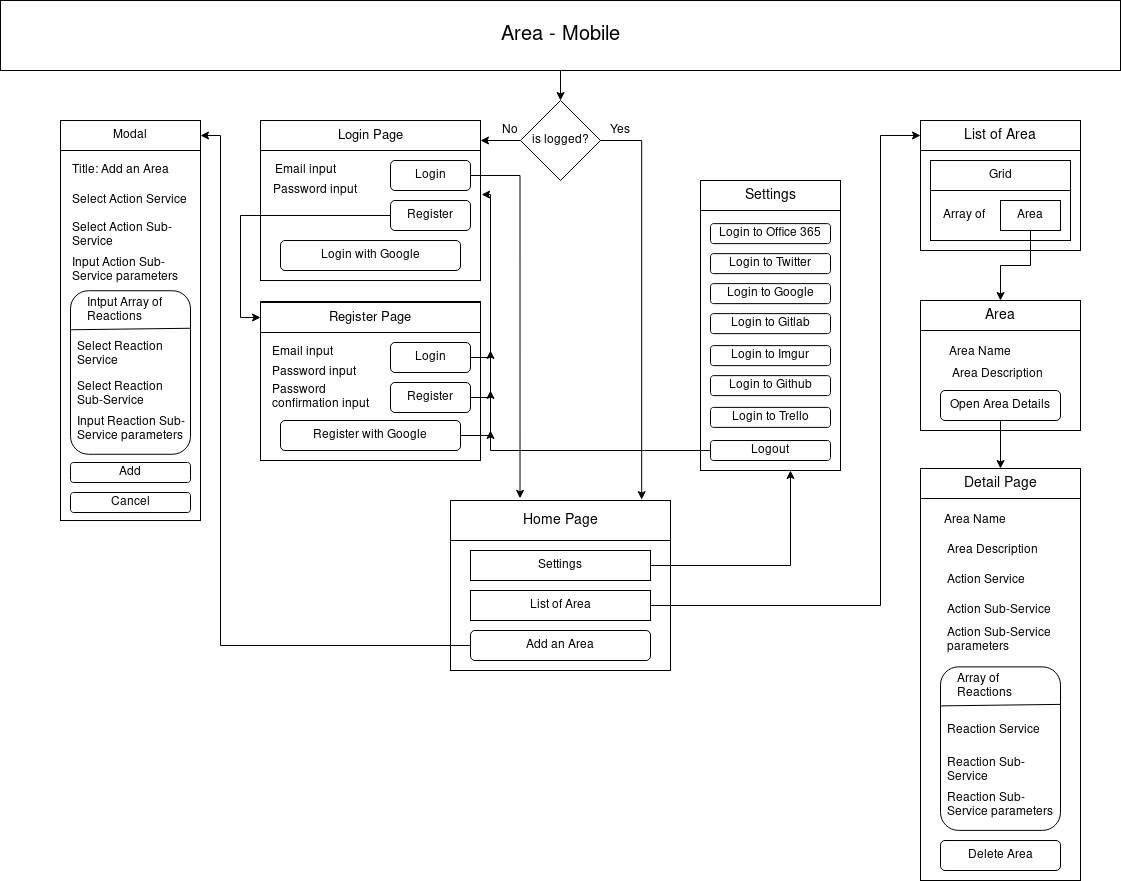

The diagram above was exported from draw.io. Its source (the exported page's mxGraphModel, read from the mxfile embedded in the PNG):
<mxGraphModel dx="2272" dy="1822" grid="1" gridSize="10" guides="1" tooltips="1" connect="1" arrows="1" fold="1" page="1" pageScale="1" pageWidth="850" pageHeight="1100" math="0" shadow="0">
  <root>
    <mxCell id="0" />
    <mxCell id="1" parent="0" />
    <mxCell id="3" style="edgeStyle=orthogonalEdgeStyle;rounded=0;orthogonalLoop=1;jettySize=auto;html=1;" parent="1" source="2" edge="1">
      <mxGeometry relative="1" as="geometry">
        <mxPoint y="-1000" as="targetPoint" />
      </mxGeometry>
    </mxCell>
    <mxCell id="2" value="&lt;font style=&quot;font-size: 20px&quot;&gt;Area - Mobile&lt;/font&gt;" style="rounded=0;whiteSpace=wrap;html=1;" parent="1" vertex="1">
      <mxGeometry x="-560" y="-1100" width="1120" height="70" as="geometry" />
    </mxCell>
    <mxCell id="5" style="edgeStyle=orthogonalEdgeStyle;rounded=0;orthogonalLoop=1;jettySize=auto;html=1;" parent="1" source="4" edge="1">
      <mxGeometry relative="1" as="geometry">
        <mxPoint x="-80" y="-960" as="targetPoint" />
      </mxGeometry>
    </mxCell>
    <mxCell id="34" style="edgeStyle=orthogonalEdgeStyle;rounded=0;orthogonalLoop=1;jettySize=auto;html=1;exitX=1;exitY=0.5;exitDx=0;exitDy=0;entryX=0.869;entryY=-0.023;entryDx=0;entryDy=0;entryPerimeter=0;" parent="1" source="4" target="31" edge="1">
      <mxGeometry relative="1" as="geometry">
        <mxPoint x="80" y="-610" as="targetPoint" />
      </mxGeometry>
    </mxCell>
    <mxCell id="4" value="is logged?" style="rhombus;whiteSpace=wrap;html=1;" parent="1" vertex="1">
      <mxGeometry x="-40" y="-1000" width="80" height="80" as="geometry" />
    </mxCell>
    <mxCell id="6" value="" style="rounded=0;whiteSpace=wrap;html=1;" parent="1" vertex="1">
      <mxGeometry x="-300" y="-980" width="220" height="160" as="geometry" />
    </mxCell>
    <mxCell id="7" value="&lt;font style=&quot;font-size: 13px&quot;&gt;Login Page&lt;/font&gt;" style="rounded=0;whiteSpace=wrap;html=1;" parent="1" vertex="1">
      <mxGeometry x="-300" y="-980" width="220" height="30" as="geometry" />
    </mxCell>
    <mxCell id="8" value="Email input" style="text;html=1;strokeColor=none;fillColor=none;align=center;verticalAlign=middle;whiteSpace=wrap;rounded=0;" parent="1" vertex="1">
      <mxGeometry x="-290" y="-940" width="70" height="20" as="geometry" />
    </mxCell>
    <mxCell id="9" value="Password input" style="text;html=1;strokeColor=none;fillColor=none;align=center;verticalAlign=middle;whiteSpace=wrap;rounded=0;" parent="1" vertex="1">
      <mxGeometry x="-290" y="-920" width="90" height="20" as="geometry" />
    </mxCell>
    <mxCell id="12" style="edgeStyle=orthogonalEdgeStyle;rounded=0;orthogonalLoop=1;jettySize=auto;html=1;exitX=1;exitY=0.5;exitDx=0;exitDy=0;entryX=0.316;entryY=-0.054;entryDx=0;entryDy=0;entryPerimeter=0;" parent="1" source="10" target="31" edge="1">
      <mxGeometry relative="1" as="geometry">
        <mxPoint x="-40" y="-720" as="targetPoint" />
      </mxGeometry>
    </mxCell>
    <mxCell id="10" value="Login" style="rounded=1;whiteSpace=wrap;html=1;" parent="1" vertex="1">
      <mxGeometry x="-170" y="-940" width="80" height="30" as="geometry" />
    </mxCell>
    <mxCell id="29" style="edgeStyle=orthogonalEdgeStyle;rounded=0;orthogonalLoop=1;jettySize=auto;html=1;exitX=0;exitY=0.5;exitDx=0;exitDy=0;entryX=0;entryY=0.5;entryDx=0;entryDy=0;" parent="1" source="11" target="15" edge="1">
      <mxGeometry relative="1" as="geometry" />
    </mxCell>
    <mxCell id="11" value="Register" style="rounded=1;whiteSpace=wrap;html=1;" parent="1" vertex="1">
      <mxGeometry x="-170" y="-900" width="80" height="30" as="geometry" />
    </mxCell>
    <mxCell id="14" value="" style="rounded=0;whiteSpace=wrap;html=1;" parent="1" vertex="1">
      <mxGeometry x="-300" y="-799" width="220" height="159" as="geometry" />
    </mxCell>
    <mxCell id="15" value="&lt;font style=&quot;font-size: 13px&quot;&gt;Register Page&lt;/font&gt;" style="rounded=0;whiteSpace=wrap;html=1;" parent="1" vertex="1">
      <mxGeometry x="-300" y="-798" width="220" height="30" as="geometry" />
    </mxCell>
    <mxCell id="16" value="Email input" style="text;html=1;strokeColor=none;fillColor=none;align=left;verticalAlign=middle;whiteSpace=wrap;rounded=0;" parent="1" vertex="1">
      <mxGeometry x="-290" y="-758" width="70" height="20" as="geometry" />
    </mxCell>
    <mxCell id="17" value="Password input" style="text;html=1;strokeColor=none;fillColor=none;align=left;verticalAlign=middle;whiteSpace=wrap;rounded=0;" parent="1" vertex="1">
      <mxGeometry x="-290" y="-738" width="90" height="20" as="geometry" />
    </mxCell>
    <mxCell id="22" style="edgeStyle=orthogonalEdgeStyle;rounded=0;orthogonalLoop=1;jettySize=auto;html=1;exitX=1;exitY=0.5;exitDx=0;exitDy=0;entryX=1.005;entryY=0.463;entryDx=0;entryDy=0;entryPerimeter=0;" parent="1" source="18" target="6" edge="1">
      <mxGeometry relative="1" as="geometry">
        <Array as="points">
          <mxPoint x="-70" y="-743" />
          <mxPoint x="-70" y="-906" />
        </Array>
      </mxGeometry>
    </mxCell>
    <mxCell id="18" value="Login" style="rounded=1;whiteSpace=wrap;html=1;" parent="1" vertex="1">
      <mxGeometry x="-170" y="-758" width="80" height="30" as="geometry" />
    </mxCell>
    <mxCell id="25" style="edgeStyle=orthogonalEdgeStyle;rounded=0;orthogonalLoop=1;jettySize=auto;html=1;exitX=1;exitY=0.5;exitDx=0;exitDy=0;" parent="1" source="19" edge="1">
      <mxGeometry relative="1" as="geometry">
        <mxPoint x="-70" y="-750" as="targetPoint" />
      </mxGeometry>
    </mxCell>
    <mxCell id="19" value="Register" style="rounded=1;whiteSpace=wrap;html=1;" parent="1" vertex="1">
      <mxGeometry x="-170" y="-718" width="80" height="30" as="geometry" />
    </mxCell>
    <mxCell id="20" value="Password confirmation input" style="text;html=1;strokeColor=none;fillColor=none;align=left;verticalAlign=middle;whiteSpace=wrap;rounded=0;" parent="1" vertex="1">
      <mxGeometry x="-290" y="-713" width="100" height="20" as="geometry" />
    </mxCell>
    <mxCell id="23" value="No" style="text;html=1;strokeColor=none;fillColor=none;align=center;verticalAlign=middle;whiteSpace=wrap;rounded=0;" parent="1" vertex="1">
      <mxGeometry x="-70" y="-980" width="40" height="20" as="geometry" />
    </mxCell>
    <mxCell id="26" value="Login with Google" style="rounded=1;whiteSpace=wrap;html=1;" parent="1" vertex="1">
      <mxGeometry x="-280" y="-860" width="180" height="30" as="geometry" />
    </mxCell>
    <mxCell id="28" style="edgeStyle=orthogonalEdgeStyle;rounded=0;orthogonalLoop=1;jettySize=auto;html=1;exitX=1;exitY=0.5;exitDx=0;exitDy=0;" parent="1" source="27" edge="1">
      <mxGeometry relative="1" as="geometry">
        <mxPoint x="-70" y="-710" as="targetPoint" />
      </mxGeometry>
    </mxCell>
    <mxCell id="27" value="Register with Google" style="rounded=1;whiteSpace=wrap;html=1;" parent="1" vertex="1">
      <mxGeometry x="-280" y="-680" width="180" height="30" as="geometry" />
    </mxCell>
    <mxCell id="30" value="" style="rounded=0;whiteSpace=wrap;html=1;align=left;" parent="1" vertex="1">
      <mxGeometry x="-110" y="-600" width="220" height="170" as="geometry" />
    </mxCell>
    <mxCell id="31" value="&lt;font style=&quot;font-size: 14px&quot;&gt;Home Page&lt;/font&gt;" style="rounded=0;whiteSpace=wrap;html=1;align=center;" parent="1" vertex="1">
      <mxGeometry x="-110" y="-600" width="220" height="40" as="geometry" />
    </mxCell>
    <mxCell id="44" style="edgeStyle=orthogonalEdgeStyle;rounded=0;orthogonalLoop=1;jettySize=auto;html=1;exitX=1;exitY=0.5;exitDx=0;exitDy=0;" parent="1" source="32" target="46" edge="1">
      <mxGeometry relative="1" as="geometry">
        <mxPoint x="220" y="-590" as="targetPoint" />
        <Array as="points">
          <mxPoint x="230" y="-535" />
        </Array>
      </mxGeometry>
    </mxCell>
    <mxCell id="32" value="Settings" style="rounded=0;whiteSpace=wrap;html=1;align=center;" parent="1" vertex="1">
      <mxGeometry x="-90" y="-550" width="180" height="30" as="geometry" />
    </mxCell>
    <mxCell id="70" style="edgeStyle=orthogonalEdgeStyle;rounded=0;orthogonalLoop=1;jettySize=auto;html=1;exitX=1;exitY=0.5;exitDx=0;exitDy=0;entryX=0;entryY=0.5;entryDx=0;entryDy=0;" parent="1" source="33" target="72" edge="1">
      <mxGeometry relative="1" as="geometry">
        <mxPoint x="320" y="-965" as="targetPoint" />
        <Array as="points">
          <mxPoint x="320" y="-495" />
          <mxPoint x="320" y="-965" />
        </Array>
      </mxGeometry>
    </mxCell>
    <mxCell id="33" value="List of Area" style="rounded=0;whiteSpace=wrap;html=1;align=center;" parent="1" vertex="1">
      <mxGeometry x="-90" y="-510" width="180" height="30" as="geometry" />
    </mxCell>
    <mxCell id="35" value="Yes" style="text;html=1;strokeColor=none;fillColor=none;align=center;verticalAlign=middle;whiteSpace=wrap;rounded=0;" parent="1" vertex="1">
      <mxGeometry x="40" y="-980" width="40" height="20" as="geometry" />
    </mxCell>
    <mxCell id="46" value="" style="rounded=0;whiteSpace=wrap;html=1;align=left;" parent="1" vertex="1">
      <mxGeometry x="140" y="-920" width="140" height="290" as="geometry" />
    </mxCell>
    <mxCell id="47" value="&lt;font style=&quot;font-size: 14px&quot;&gt;Settings&lt;/font&gt;" style="rounded=0;whiteSpace=wrap;html=1;align=center;" parent="1" vertex="1">
      <mxGeometry x="140" y="-920" width="140" height="30" as="geometry" />
    </mxCell>
    <mxCell id="53" style="edgeStyle=orthogonalEdgeStyle;rounded=0;orthogonalLoop=1;jettySize=auto;html=1;exitX=0;exitY=0.5;exitDx=0;exitDy=0;" parent="1" source="50" edge="1">
      <mxGeometry relative="1" as="geometry">
        <mxPoint x="-70" y="-670" as="targetPoint" />
      </mxGeometry>
    </mxCell>
    <mxCell id="50" value="Logout" style="rounded=1;whiteSpace=wrap;html=1;align=center;" parent="1" vertex="1">
      <mxGeometry x="150" y="-660" width="120" height="20" as="geometry" />
    </mxCell>
    <mxCell id="55" style="edgeStyle=orthogonalEdgeStyle;rounded=0;orthogonalLoop=1;jettySize=auto;html=1;exitX=0;exitY=0.5;exitDx=0;exitDy=0;entryX=1;entryY=0.5;entryDx=0;entryDy=0;" parent="1" source="54" target="57" edge="1">
      <mxGeometry relative="1" as="geometry">
        <mxPoint x="-360" y="-930" as="targetPoint" />
        <Array as="points">
          <mxPoint x="-340" y="-455" />
          <mxPoint x="-340" y="-965" />
        </Array>
      </mxGeometry>
    </mxCell>
    <mxCell id="54" value="Add an Area" style="rounded=1;whiteSpace=wrap;html=1;align=center;" parent="1" vertex="1">
      <mxGeometry x="-90" y="-470" width="180" height="30" as="geometry" />
    </mxCell>
    <mxCell id="56" value="" style="rounded=0;whiteSpace=wrap;html=1;align=center;" parent="1" vertex="1">
      <mxGeometry x="-500" y="-980" width="140" height="400" as="geometry" />
    </mxCell>
    <mxCell id="57" value="Modal" style="rounded=0;whiteSpace=wrap;html=1;align=center;" parent="1" vertex="1">
      <mxGeometry x="-500" y="-980" width="140" height="30" as="geometry" />
    </mxCell>
    <mxCell id="60" value="Title: Add an Area" style="text;html=1;strokeColor=none;fillColor=none;align=left;verticalAlign=middle;whiteSpace=wrap;rounded=0;" parent="1" vertex="1">
      <mxGeometry x="-490" y="-940" width="120" height="20" as="geometry" />
    </mxCell>
    <mxCell id="62" value="Select Action Service" style="text;html=1;strokeColor=none;fillColor=none;align=left;verticalAlign=middle;whiteSpace=wrap;rounded=0;" parent="1" vertex="1">
      <mxGeometry x="-490" y="-910" width="120" height="20" as="geometry" />
    </mxCell>
    <mxCell id="64" value="Select Action Sub-Service" style="text;html=1;strokeColor=none;fillColor=none;align=left;verticalAlign=middle;whiteSpace=wrap;rounded=0;" parent="1" vertex="1">
      <mxGeometry x="-490" y="-875" width="120" height="20" as="geometry" />
    </mxCell>
    <mxCell id="66" value="Input Action Sub-Service parameters" style="text;html=1;strokeColor=none;fillColor=none;align=left;verticalAlign=middle;whiteSpace=wrap;rounded=0;" parent="1" vertex="1">
      <mxGeometry x="-490" y="-840" width="120" height="20" as="geometry" />
    </mxCell>
    <mxCell id="68" value="Add" style="rounded=1;whiteSpace=wrap;html=1;align=center;" parent="1" vertex="1">
      <mxGeometry x="-490" y="-638" width="120" height="20" as="geometry" />
    </mxCell>
    <mxCell id="69" value="Cancel" style="rounded=1;whiteSpace=wrap;html=1;align=center;" parent="1" vertex="1">
      <mxGeometry x="-490" y="-608" width="120" height="20" as="geometry" />
    </mxCell>
    <mxCell id="71" value="" style="rounded=0;whiteSpace=wrap;html=1;align=left;" parent="1" vertex="1">
      <mxGeometry x="360" y="-980" width="160" height="130" as="geometry" />
    </mxCell>
    <mxCell id="72" value="&lt;span&gt;&lt;font style=&quot;font-size: 14px&quot;&gt;List of Area&lt;/font&gt;&lt;/span&gt;" style="rounded=0;whiteSpace=wrap;html=1;align=center;" parent="1" vertex="1">
      <mxGeometry x="360" y="-980" width="160" height="30" as="geometry" />
    </mxCell>
    <mxCell id="73" value="" style="rounded=0;whiteSpace=wrap;html=1;align=left;" parent="1" vertex="1">
      <mxGeometry x="370" y="-940" width="140" height="80" as="geometry" />
    </mxCell>
    <mxCell id="74" value="Grid" style="rounded=0;whiteSpace=wrap;html=1;align=center;" parent="1" vertex="1">
      <mxGeometry x="370" y="-940" width="140" height="30" as="geometry" />
    </mxCell>
    <mxCell id="75" value="Array of&amp;nbsp;" style="text;html=1;strokeColor=none;fillColor=none;align=center;verticalAlign=middle;whiteSpace=wrap;rounded=0;" parent="1" vertex="1">
      <mxGeometry x="380" y="-895" width="50" height="20" as="geometry" />
    </mxCell>
    <mxCell id="80" style="edgeStyle=orthogonalEdgeStyle;rounded=0;orthogonalLoop=1;jettySize=auto;html=1;exitX=0.5;exitY=1;exitDx=0;exitDy=0;entryX=0.5;entryY=0;entryDx=0;entryDy=0;" parent="1" source="77" target="79" edge="1">
      <mxGeometry relative="1" as="geometry" />
    </mxCell>
    <mxCell id="77" value="Area" style="rounded=0;whiteSpace=wrap;html=1;align=center;" parent="1" vertex="1">
      <mxGeometry x="440" y="-900" width="60" height="30" as="geometry" />
    </mxCell>
    <mxCell id="78" value="" style="rounded=0;whiteSpace=wrap;html=1;align=center;" parent="1" vertex="1">
      <mxGeometry x="360" y="-800" width="160" height="130" as="geometry" />
    </mxCell>
    <mxCell id="79" value="&lt;font style=&quot;font-size: 14px&quot;&gt;Area&lt;/font&gt;" style="rounded=0;whiteSpace=wrap;html=1;align=center;" parent="1" vertex="1">
      <mxGeometry x="360" y="-800" width="160" height="30" as="geometry" />
    </mxCell>
    <mxCell id="83" value="Area Name" style="text;html=1;strokeColor=none;fillColor=none;align=center;verticalAlign=middle;whiteSpace=wrap;rounded=0;" parent="1" vertex="1">
      <mxGeometry x="360" y="-758" width="120" height="20" as="geometry" />
    </mxCell>
    <mxCell id="N63Y-a2R7NHLY4mpeno_-114" style="edgeStyle=orthogonalEdgeStyle;rounded=0;orthogonalLoop=1;jettySize=auto;html=1;exitX=0.5;exitY=1;exitDx=0;exitDy=0;entryX=0.5;entryY=0;entryDx=0;entryDy=0;" parent="1" source="86" target="N63Y-a2R7NHLY4mpeno_-110" edge="1">
      <mxGeometry relative="1" as="geometry" />
    </mxCell>
    <mxCell id="86" value="Open Area Details" style="rounded=1;whiteSpace=wrap;html=1;align=center;" parent="1" vertex="1">
      <mxGeometry x="380" y="-710" width="120" height="30" as="geometry" />
    </mxCell>
    <mxCell id="N63Y-a2R7NHLY4mpeno_-99" value="" style="rounded=1;whiteSpace=wrap;html=1;" parent="1" vertex="1">
      <mxGeometry x="-490" y="-809.75" width="120" height="163.5" as="geometry" />
    </mxCell>
    <mxCell id="N63Y-a2R7NHLY4mpeno_-102" value="&lt;span style=&quot;text-align: center&quot;&gt;Area Description&lt;/span&gt;" style="text;html=1;strokeColor=none;fillColor=none;align=left;verticalAlign=middle;whiteSpace=wrap;rounded=0;" parent="1" vertex="1">
      <mxGeometry x="390" y="-736.25" width="120" height="20" as="geometry" />
    </mxCell>
    <mxCell id="N63Y-a2R7NHLY4mpeno_-98" value="Intput Array of Reactions" style="text;html=1;strokeColor=none;fillColor=none;align=left;verticalAlign=middle;whiteSpace=wrap;rounded=0;" parent="1" vertex="1">
      <mxGeometry x="-475" y="-799.75" width="90" height="20" as="geometry" />
    </mxCell>
    <mxCell id="N63Y-a2R7NHLY4mpeno_-104" value="" style="endArrow=none;html=1;" parent="1" edge="1">
      <mxGeometry width="50" height="50" relative="1" as="geometry">
        <mxPoint x="-490" y="-770.75" as="sourcePoint" />
        <mxPoint x="-370" y="-772.25" as="targetPoint" />
      </mxGeometry>
    </mxCell>
    <mxCell id="N63Y-a2R7NHLY4mpeno_-105" value="Select Reaction Service" style="text;html=1;strokeColor=none;fillColor=none;align=left;verticalAlign=middle;whiteSpace=wrap;rounded=0;" parent="1" vertex="1">
      <mxGeometry x="-485" y="-756.25" width="105" height="20" as="geometry" />
    </mxCell>
    <mxCell id="N63Y-a2R7NHLY4mpeno_-106" value="Select Reaction Sub-Service" style="text;html=1;strokeColor=none;fillColor=none;align=left;verticalAlign=middle;whiteSpace=wrap;rounded=0;" parent="1" vertex="1">
      <mxGeometry x="-485" y="-716.25" width="110" height="20" as="geometry" />
    </mxCell>
    <mxCell id="N63Y-a2R7NHLY4mpeno_-107" value="Input Reaction Sub-Service parameters" style="text;html=1;strokeColor=none;fillColor=none;align=left;verticalAlign=middle;whiteSpace=wrap;rounded=0;" parent="1" vertex="1">
      <mxGeometry x="-485" y="-681.25" width="110" height="20" as="geometry" />
    </mxCell>
    <mxCell id="N63Y-a2R7NHLY4mpeno_-109" value="" style="rounded=0;whiteSpace=wrap;html=1;align=center;" parent="1" vertex="1">
      <mxGeometry x="360" y="-632" width="160" height="412" as="geometry" />
    </mxCell>
    <mxCell id="N63Y-a2R7NHLY4mpeno_-110" value="&lt;font style=&quot;font-size: 14px&quot;&gt;Detail Page&lt;/font&gt;" style="rounded=0;whiteSpace=wrap;html=1;align=center;" parent="1" vertex="1">
      <mxGeometry x="360" y="-632" width="160" height="30" as="geometry" />
    </mxCell>
    <mxCell id="N63Y-a2R7NHLY4mpeno_-111" value="Area Name" style="text;html=1;strokeColor=none;fillColor=none;align=center;verticalAlign=middle;whiteSpace=wrap;rounded=0;" parent="1" vertex="1">
      <mxGeometry x="355" y="-590" width="120" height="20" as="geometry" />
    </mxCell>
    <mxCell id="N63Y-a2R7NHLY4mpeno_-112" value="Delete Area" style="rounded=1;whiteSpace=wrap;html=1;align=center;" parent="1" vertex="1">
      <mxGeometry x="380" y="-260" width="120" height="30" as="geometry" />
    </mxCell>
    <mxCell id="N63Y-a2R7NHLY4mpeno_-113" value="&lt;span style=&quot;text-align: center&quot;&gt;Area Description&lt;/span&gt;" style="text;html=1;strokeColor=none;fillColor=none;align=left;verticalAlign=middle;whiteSpace=wrap;rounded=0;" parent="1" vertex="1">
      <mxGeometry x="385" y="-560" width="95" height="20" as="geometry" />
    </mxCell>
    <mxCell id="N63Y-a2R7NHLY4mpeno_-115" value="Action Service" style="text;html=1;strokeColor=none;fillColor=none;align=left;verticalAlign=middle;whiteSpace=wrap;rounded=0;" parent="1" vertex="1">
      <mxGeometry x="385" y="-530" width="90" height="20" as="geometry" />
    </mxCell>
    <mxCell id="N63Y-a2R7NHLY4mpeno_-116" value="Action Sub-Service" style="text;html=1;strokeColor=none;fillColor=none;align=left;verticalAlign=middle;whiteSpace=wrap;rounded=0;" parent="1" vertex="1">
      <mxGeometry x="385" y="-500" width="120" height="20" as="geometry" />
    </mxCell>
    <mxCell id="N63Y-a2R7NHLY4mpeno_-117" value="Action Sub-Service parameters" style="text;html=1;strokeColor=none;fillColor=none;align=left;verticalAlign=middle;whiteSpace=wrap;rounded=0;" parent="1" vertex="1">
      <mxGeometry x="385" y="-470" width="120" height="20" as="geometry" />
    </mxCell>
    <mxCell id="N63Y-a2R7NHLY4mpeno_-118" value="" style="rounded=1;whiteSpace=wrap;html=1;" parent="1" vertex="1">
      <mxGeometry x="380" y="-433.62" width="120" height="163.5" as="geometry" />
    </mxCell>
    <mxCell id="N63Y-a2R7NHLY4mpeno_-119" value="Array of Reactions" style="text;html=1;strokeColor=none;fillColor=none;align=left;verticalAlign=middle;whiteSpace=wrap;rounded=0;" parent="1" vertex="1">
      <mxGeometry x="395" y="-423.62" width="90" height="20" as="geometry" />
    </mxCell>
    <mxCell id="N63Y-a2R7NHLY4mpeno_-120" value="" style="endArrow=none;html=1;" parent="1" edge="1">
      <mxGeometry width="50" height="50" relative="1" as="geometry">
        <mxPoint x="380" y="-394.62" as="sourcePoint" />
        <mxPoint x="500" y="-396.12" as="targetPoint" />
      </mxGeometry>
    </mxCell>
    <mxCell id="N63Y-a2R7NHLY4mpeno_-121" value="Reaction Service" style="text;html=1;strokeColor=none;fillColor=none;align=left;verticalAlign=middle;whiteSpace=wrap;rounded=0;" parent="1" vertex="1">
      <mxGeometry x="385" y="-380.12" width="105" height="20" as="geometry" />
    </mxCell>
    <mxCell id="N63Y-a2R7NHLY4mpeno_-122" value="Reaction Sub-Service" style="text;html=1;strokeColor=none;fillColor=none;align=left;verticalAlign=middle;whiteSpace=wrap;rounded=0;" parent="1" vertex="1">
      <mxGeometry x="385" y="-340.12" width="110" height="20" as="geometry" />
    </mxCell>
    <mxCell id="N63Y-a2R7NHLY4mpeno_-123" value="Reaction Sub-Service parameters" style="text;html=1;strokeColor=none;fillColor=none;align=left;verticalAlign=middle;whiteSpace=wrap;rounded=0;" parent="1" vertex="1">
      <mxGeometry x="385" y="-305.12" width="110" height="20" as="geometry" />
    </mxCell>
    <mxCell id="N63Y-a2R7NHLY4mpeno_-127" value="Login to Office 365" style="rounded=1;whiteSpace=wrap;html=1;align=center;" parent="1" vertex="1">
      <mxGeometry x="150" y="-876.87" width="120" height="20" as="geometry" />
    </mxCell>
    <mxCell id="N63Y-a2R7NHLY4mpeno_-128" value="Login to Twitter" style="rounded=1;whiteSpace=wrap;html=1;align=center;" parent="1" vertex="1">
      <mxGeometry x="150" y="-846.87" width="120" height="20" as="geometry" />
    </mxCell>
    <mxCell id="N63Y-a2R7NHLY4mpeno_-129" value="Login to Google" style="rounded=1;whiteSpace=wrap;html=1;align=center;" parent="1" vertex="1">
      <mxGeometry x="150" y="-816.87" width="120" height="20" as="geometry" />
    </mxCell>
    <mxCell id="N63Y-a2R7NHLY4mpeno_-130" value="Login to Gitlab" style="rounded=1;whiteSpace=wrap;html=1;align=center;" parent="1" vertex="1">
      <mxGeometry x="150" y="-786.87" width="120" height="20" as="geometry" />
    </mxCell>
    <mxCell id="N63Y-a2R7NHLY4mpeno_-131" value="Login to Imgur" style="rounded=1;whiteSpace=wrap;html=1;align=center;" parent="1" vertex="1">
      <mxGeometry x="150" y="-754.87" width="120" height="20" as="geometry" />
    </mxCell>
    <mxCell id="N63Y-a2R7NHLY4mpeno_-133" value="Login to Github" style="rounded=1;whiteSpace=wrap;html=1;align=center;" parent="1" vertex="1">
      <mxGeometry x="150" y="-724.87" width="120" height="20" as="geometry" />
    </mxCell>
    <mxCell id="N63Y-a2R7NHLY4mpeno_-134" value="Login to Trello" style="rounded=1;whiteSpace=wrap;html=1;align=center;" parent="1" vertex="1">
      <mxGeometry x="150" y="-693.12" width="120" height="20" as="geometry" />
    </mxCell>
  </root>
</mxGraphModel>